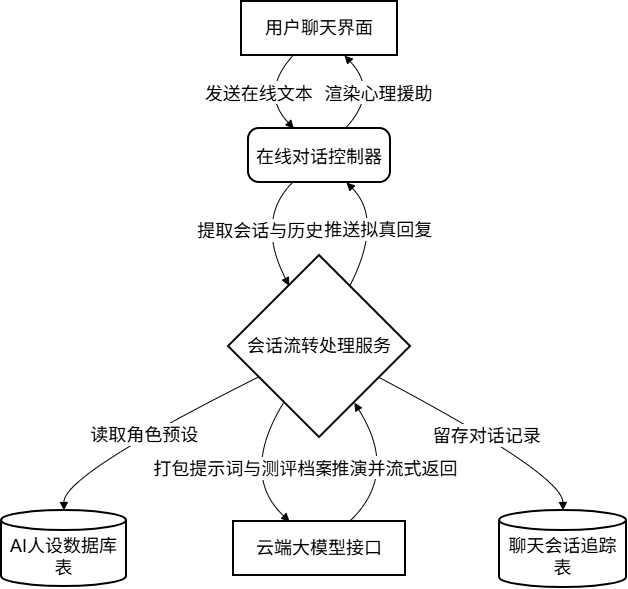

The diagram above was exported from draw.io. Its source (the exported page's mxGraphModel, read from the mxfile embedded in the PNG):
<mxGraphModel dx="1350" dy="743" grid="1" gridSize="10" guides="1" tooltips="1" connect="1" arrows="1" fold="1" page="1" pageScale="1" pageWidth="827" pageHeight="1169" math="0" shadow="0">
  <root>
    <mxCell id="0" />
    <mxCell id="1" parent="0" />
    <mxCell id="zl8MH2WMPH84vriiDwqE-419" value="用户聊天界面" style="whiteSpace=wrap;strokeWidth=2;fontSize=18;" vertex="1" parent="1">
      <mxGeometry x="260" y="20" width="156" height="54" as="geometry" />
    </mxCell>
    <mxCell id="zl8MH2WMPH84vriiDwqE-420" value="在线对话控制器" style="rounded=1;arcSize=20;strokeWidth=2;fontSize=18;" vertex="1" parent="1">
      <mxGeometry x="267" y="147" width="142" height="54" as="geometry" />
    </mxCell>
    <mxCell id="zl8MH2WMPH84vriiDwqE-421" value="会话流转处理服务" style="rhombus;strokeWidth=2;whiteSpace=wrap;fontSize=18;" vertex="1" parent="1">
      <mxGeometry x="247" y="274" width="182" height="182" as="geometry" />
    </mxCell>
    <mxCell id="zl8MH2WMPH84vriiDwqE-422" value="AI人设数据库表" style="shape=cylinder3;boundedLbl=1;backgroundOutline=1;size=10;strokeWidth=2;whiteSpace=wrap;fontSize=18;" vertex="1" parent="1">
      <mxGeometry x="20" y="529" width="125" height="76" as="geometry" />
    </mxCell>
    <mxCell id="zl8MH2WMPH84vriiDwqE-423" value="云端大模型接口" style="whiteSpace=wrap;strokeWidth=2;fontSize=18;" vertex="1" parent="1">
      <mxGeometry x="252" y="540" width="172" height="54" as="geometry" />
    </mxCell>
    <mxCell id="zl8MH2WMPH84vriiDwqE-424" value="聊天会话追踪表" style="shape=cylinder3;boundedLbl=1;backgroundOutline=1;size=10;strokeWidth=2;whiteSpace=wrap;fontSize=18;" vertex="1" parent="1">
      <mxGeometry x="518" y="529" width="127" height="77" as="geometry" />
    </mxCell>
    <mxCell id="zl8MH2WMPH84vriiDwqE-425" value="发送在线文本" style="curved=1;startArrow=none;endArrow=block;exitX=0.33;exitY=1;entryX=0.32;entryY=0;rounded=0;fontSize=18;" edge="1" parent="1" source="zl8MH2WMPH84vriiDwqE-419" target="zl8MH2WMPH84vriiDwqE-420">
      <mxGeometry relative="1" as="geometry">
        <Array as="points">
          <mxPoint x="278" y="111" />
        </Array>
      </mxGeometry>
    </mxCell>
    <mxCell id="zl8MH2WMPH84vriiDwqE-426" value="提取会话与历史" style="curved=1;startArrow=none;endArrow=block;exitX=0.31;exitY=1;entryX=0.25;entryY=0;rounded=0;fontSize=18;" edge="1" parent="1" source="zl8MH2WMPH84vriiDwqE-420" target="zl8MH2WMPH84vriiDwqE-421">
      <mxGeometry relative="1" as="geometry">
        <Array as="points">
          <mxPoint x="274" y="238" />
        </Array>
      </mxGeometry>
    </mxCell>
    <mxCell id="zl8MH2WMPH84vriiDwqE-427" value="读取角色预设" style="curved=1;startArrow=none;endArrow=block;exitX=0;exitY=0.75;entryX=0.5;entryY=0;rounded=0;fontSize=18;" edge="1" parent="1" source="zl8MH2WMPH84vriiDwqE-421" target="zl8MH2WMPH84vriiDwqE-422">
      <mxGeometry relative="1" as="geometry">
        <Array as="points">
          <mxPoint x="82" y="493" />
        </Array>
      </mxGeometry>
    </mxCell>
    <mxCell id="zl8MH2WMPH84vriiDwqE-428" value="打包提示词与测评档案" style="curved=1;startArrow=none;endArrow=block;exitX=0.18;exitY=1;entryX=0.33;entryY=0.01;rounded=0;fontSize=18;" edge="1" parent="1" source="zl8MH2WMPH84vriiDwqE-421" target="zl8MH2WMPH84vriiDwqE-423">
      <mxGeometry relative="1" as="geometry">
        <Array as="points">
          <mxPoint x="258" y="493" />
        </Array>
      </mxGeometry>
    </mxCell>
    <mxCell id="zl8MH2WMPH84vriiDwqE-429" value="推演并流式返回" style="curved=1;startArrow=none;endArrow=block;exitX=0.67;exitY=0.01;entryX=0.81;entryY=1;rounded=0;fontSize=18;" edge="1" parent="1" source="zl8MH2WMPH84vriiDwqE-423" target="zl8MH2WMPH84vriiDwqE-421">
      <mxGeometry relative="1" as="geometry">
        <Array as="points">
          <mxPoint x="418" y="493" />
        </Array>
      </mxGeometry>
    </mxCell>
    <mxCell id="zl8MH2WMPH84vriiDwqE-430" value="留存对话记录" style="curved=1;startArrow=none;endArrow=block;exitX=1;exitY=0.76;entryX=0.5;entryY=0;rounded=0;fontSize=18;" edge="1" parent="1" source="zl8MH2WMPH84vriiDwqE-421" target="zl8MH2WMPH84vriiDwqE-424">
      <mxGeometry relative="1" as="geometry">
        <Array as="points">
          <mxPoint x="581" y="493" />
        </Array>
      </mxGeometry>
    </mxCell>
    <mxCell id="zl8MH2WMPH84vriiDwqE-431" value="推送拟真回复" style="curved=1;startArrow=none;endArrow=block;exitX=0.75;exitY=0;entryX=0.69;entryY=1;rounded=0;fontSize=18;" edge="1" parent="1" source="zl8MH2WMPH84vriiDwqE-421" target="zl8MH2WMPH84vriiDwqE-420">
      <mxGeometry relative="1" as="geometry">
        <Array as="points">
          <mxPoint x="402" y="238" />
        </Array>
      </mxGeometry>
    </mxCell>
    <mxCell id="zl8MH2WMPH84vriiDwqE-432" value="渲染心理援助" style="curved=1;startArrow=none;endArrow=block;exitX=0.68;exitY=0;entryX=0.66;entryY=1;rounded=0;fontSize=18;" edge="1" parent="1" source="zl8MH2WMPH84vriiDwqE-420" target="zl8MH2WMPH84vriiDwqE-419">
      <mxGeometry relative="1" as="geometry">
        <Array as="points">
          <mxPoint x="398" y="111" />
        </Array>
      </mxGeometry>
    </mxCell>
  </root>
</mxGraphModel>